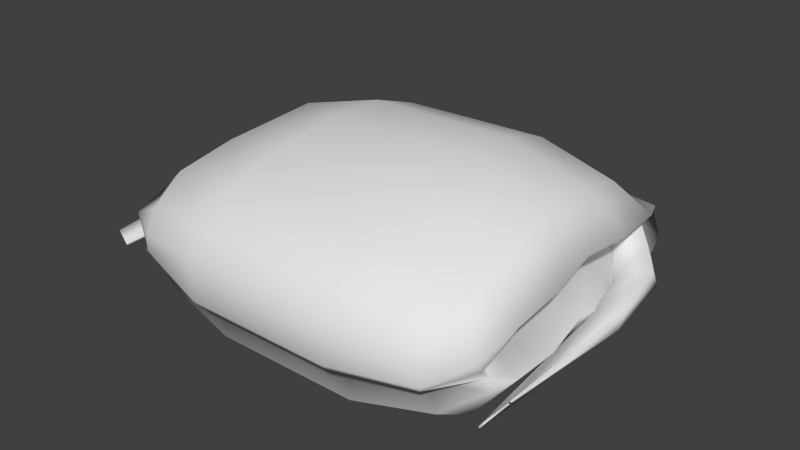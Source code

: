 # Source: GownRolled.blend  (saved by Blender 2.73.0; exported with 4.5.12 LTS)
import bpy
from mathutils import Matrix  # noqa: F401  (used for matrix-valued properties, if any)

bpy.ops.wm.read_factory_settings(use_empty=True)
scene = bpy.context.scene
scene.name = 'Scene'

# ---- collections
col_collection_1 = bpy.data.collections.new('Collection 1'); scene.collection.children.link(col_collection_1)

# ---- world
world_world = bpy.data.worlds.new('World'); scene.world = world_world
world_world.color = (0.05088, 0.05088, 0.05088)
world_world.use_sun_shadow = False
world_world.sun_shadow_jitter_overblur = 0.0
world_world.cycles.sampling_method = 'MANUAL'
world_world.cycles.sample_map_resolution = 256

# ---- meshes
me_circle = bpy.data.meshes.new('Circle')
me_circle.from_pydata([(0.009475, 0.04277, 0.05347), (0.004267, 0.03457, 0.0245), (-0.01086, -0.002396, -0.01409), (0.004364, -0.0242, 0.02579), (0.005456, -0.01534, 0.146), (0.004055, 0.02439, 0.1515), (-0.1453, 0.03374, 0.03116), (-0.1413, 0.01979, 0.01277), (-0.1357, -0.0017, 0.004127), (-0.1403, -0.01871, 0.01337), (-0.1437, -0.02216, 0.05657), (-0.141, -0.0154, 0.1465), (-0.1396, 0.02561, 0.1521), (-0.002275, 0.01529, 0.1597), (-0.1423, 0.003178, 0.1555), (0.005214, -0.0008031, 0.1551), (-0.1627, -0.002892, 0.1267), (-0.1531, 0.002882, 0.08161), (-0.1578, -0.001062, 0.05861), (-0.16, -0.003122, 0.01754), (-0.155, 0.003994, 0.008956), (-0.1608, 0.01377, 0.01748), (-0.1578, 0.0268, 0.05851), (-0.1559, 0.02312, 0.1047), (0.02312, 0.01374, 0.1468), (0.02763, 0.02214, 0.1285), (0.007029, 0.007572, -0.01061), (0.01392, 0.0004169, -0.003864), (0.02258, -0.0003268, 0.02438), (0.02752, -0.002106, 0.05578), (0.02858, 0.0001841, 0.1051), (0.02822, 9.556e-05, 0.1273), (0.02493, 0.0001945, 0.1402), (-0.1605, 0.006333, 0.1413), (-0.03432, 0.02376, 0.002183), (-0.103, 0.04249, 0.1395), (-0.0327, 0.04161, 0.1398), (-0.1018, 0.05104, 0.1114), (-0.03262, 0.05351, 0.05121), (-0.03267, 0.01752, 0.1662), (-0.03271, 0.03041, 0.1592), (-0.1029, 0.03116, 0.159), (-0.03265, -0.03603, 0.133), (-0.03261, -0.02408, 0.1507), (-0.1017, -0.03137, 0.08067), (-0.03427, -0.02765, 0.003043), (-0.1044, -0.02786, 0.007688), (-0.1029, 0.0001409, 0.1507), (-0.1028, -0.003833, 0.1627), (0.009068, 0.0468, 0.08141), (-0.003864, 0.02043, 0.003794), (-0.004626, -0.02031, 0.005459), (0.009591, -0.02204, 0.05466), (0.009136, -0.01985, 0.08132), (0.01039, -0.02202, 0.1065), (0.009704, -0.02255, 0.1302), (0.005273, -0.0005522, 0.1463), (0.009476, 0.03267, 0.1336), (0.01038, 0.04218, 0.1085), (-0.1376, 0.04442, 0.08157), (-0.1436, 0.04241, 0.05529), (-0.1451, -0.0233, 0.03249), (-0.1377, -0.02062, 0.08152), (-0.1389, -0.02333, 0.1062), (-0.1442, -0.02287, 0.1301), (-0.1409, -0.0004775, 0.1467), (-0.144, 0.03439, 0.1336), (-0.1389, 0.04222, 0.1082), (-0.1376, 0.01598, 0.159), (-0.1402, 0.006719, 0.1575), (0.006828, 0.002641, 0.1572), (-0.1559, -0.001529, 0.1044), (-0.1629, 0.0004118, 0.02408), (-0.1631, 0.02182, 0.03588), (-0.1532, 0.02567, 0.08169), (-0.1621, 0.02017, 0.1279), (-0.1587, 0.01514, 0.1472), (0.02861, 0.02603, 0.1054), (0.02666, 0.03042, 0.08149), (0.02759, 0.02829, 0.05563), (0.02275, 0.02451, 0.0241), (0.01349, 0.01762, 0.00226), (0.02659, 0.005005, 0.08149), (0.02504, 0.007008, 0.1415), (-0.1605, -0.0008232, 0.1404), (-0.1044, 0.02387, 0.006882), (-0.03454, -0.004294, -0.006429), (-0.1047, -0.004383, -0.001096), (-0.03147, 0.05181, 0.1117), (-0.1029, 0.05306, 0.05235), (-0.03365, 0.04375, 0.02234), (-0.1038, 0.04381, 0.0261), (-0.1034, 0.01796, 0.1657), (-0.1029, -0.03602, 0.1328), (-0.1029, -0.02413, 0.1506), (-0.03149, -0.03181, 0.08048), (-0.03145, -0.03517, 0.1073), (-0.1017, -0.03502, 0.1071), (-0.1037, -0.03681, 0.02789), (-0.03358, -0.03663, 0.02408), (-0.03263, -0.03529, 0.05281), (-0.1028, -0.03511, 0.05398), (-0.0315, 0.05679, 0.08127), (-0.1018, 0.05442, 0.08141), (-0.03261, 0.0001182, 0.1508), (-0.03273, -0.003933, 0.1627), (-0.03269, -6.899e-05, 0.1659), (-0.103, 9.226e-05, 0.1658), (-0.03271, -0.002001, 0.1643), (-0.1434, 0.005721, 0.1565), (0.006021, 0.0009187, 0.1562), (-0.1029, -0.00187, 0.1643), (0.008461, 0.01662, 0.0557), (0.008834, 0.01334, 0.1279), (0.02408, 0.01052, 0.1442), (0.007536, 0.02047, 0.08149), (-0.004709, 0.0105, 0.003714), (0.003573, 0.01475, 0.02424), (0.009502, 0.01593, 0.1053), (-0.1441, 0.01746, 0.05856), (-0.1395, 0.01887, 0.08165), (-0.1595, 0.01373, 0.1442), (-0.1486, 0.01323, 0.1273), (-0.1493, 0.01073, 0.02405), (-0.1422, 0.01539, 0.1045), (-0.1217, 0.005722, 0.05131), (-0.166, -0.001736, 0.1502), (-0.1617, 0.01285, 0.07012), (-0.1629, 0.005699, 0.1006), (-0.1468, 0.013, 0.05717), (-0.1349, 0.006269, 0.04239), (0.02381, 0.01307, 0.02739), (0.03853, 0.00693, 0.06913), (0.03441, 0.009434, 0.04111), (-0.1787, -0.001579, 0.1441), (-0.1744, 0.01358, 0.06544), (-0.1751, 0.006172, 0.09504), (0.03374, 0.0005444, 0.1405), (-0.1592, 0.01447, 0.05181), (0.01158, 0.02074, 0.0158), (0.01265, 0.008087, 0.03874), (0.02703, 0.00172, 0.08119), (-0.1236, 0.001717, 0.05207), (0.0225, 0.004529, 0.05081), (0.02967, -0.004525, 0.1533), (0.0003796, 0.01492, 0.02704), (-0.1659, -0.002629, 0.1499), (-0.1607, 0.007101, 0.0681), (-0.1629, 0.0006302, 0.09322), (0.0254, 0.008571, 0.02627), (-0.1465, 0.008228, 0.0569), (0.03933, 0.0004478, 0.07603), (0.03696, 0.004182, 0.04162), (0.03416, -0.0001285, 0.1403), (-0.1367, 0.002264, 0.04293), (0.01144, 0.01709, 0.01309), (0.01351, 0.003603, 0.03746), (0.02685, -0.00459, 0.08849), (-0.1785, -0.002266, 0.1438), (-0.1734, 0.008693, 0.06346), (-0.1751, 0.00112, 0.0879), (0.02385, -0.001508, 0.05128), (-0.1589, 0.009687, 0.05153), (0.03004, -0.005387, 0.1531), (-0.0001268, 0.01126, 0.02432)], [], [(13, 5, 40, 39), (8, 20, 21, 7), (8, 9, 19, 20), (35, 41, 40, 36), (58, 49, 102, 88), (53, 54, 96, 95), (52, 53, 95, 100), (77, 78, 49, 58), (97, 93, 64, 63), (92, 68, 69, 107), (103, 89, 60, 59), (101, 98, 99, 100), (2, 51, 45, 86), (55, 4, 43, 42), (4, 56, 104, 43), (3, 52, 100, 99), (57, 58, 88, 36), (0, 1, 90, 38), (1, 50, 34, 90), (5, 57, 36, 40), (49, 0, 38, 102), (54, 55, 42, 96), (51, 3, 99, 45), (24, 25, 57, 5), (30, 31, 55, 54), (79, 80, 1, 0), (80, 81, 50, 1), (26, 27, 51, 2), (70, 24, 5, 13), (81, 26, 2, 50), (25, 77, 58, 57), (82, 30, 54, 53), (27, 28, 3, 51), (28, 29, 52, 3), (29, 82, 53, 52), (78, 79, 0, 49), (64, 11, 84, 16), (11, 65, 33, 84), (56, 4, 32, 83), (55, 31, 32, 4), (64, 16, 71, 63), (68, 12, 76, 69), (12, 66, 75, 76), (66, 67, 23, 75), (67, 59, 74, 23), (60, 22, 74, 59), (6, 73, 22, 60), (7, 21, 73, 6), (9, 61, 72, 19), (61, 10, 18, 72), (10, 62, 17, 18), (63, 71, 17, 62), (13, 39, 106, 70), (92, 41, 12, 68), (108, 106, 107, 111), (39, 92, 107, 106), (114, 113, 25, 24), (14, 33, 65), (98, 101, 10, 61), (44, 97, 63, 62), (93, 94, 11, 64), (94, 47, 65, 11), (89, 91, 6, 60), (35, 37, 67, 66), (85, 87, 8, 7), (37, 103, 59, 67), (87, 46, 9, 8), (46, 98, 61, 9), (101, 44, 62, 10), (41, 35, 66, 12), (91, 85, 7, 6), (104, 56, 15, 105), (56, 83, 15), (113, 31, 30, 118), (48, 47, 104, 105), (115, 112, 79, 78), (117, 116, 81, 80), (112, 29, 28, 117), (81, 116, 27, 26), (115, 78, 77, 118), (114, 24, 70, 110), (109, 111, 107, 69), (83, 32, 31), (98, 46, 45, 99), (44, 101, 100, 95), (93, 97, 96, 42), (47, 94, 43, 104), (89, 103, 102, 38), (85, 91, 90, 34), (103, 37, 88, 102), (46, 87, 86, 45), (97, 44, 95, 96), (94, 93, 42, 43), (41, 92, 39, 40), (91, 89, 38, 90), (37, 35, 36, 88), (87, 85, 34, 86), (50, 2, 86, 34), (110, 108, 105, 15), (123, 72, 18, 119), (120, 124, 23, 74), (122, 16, 33, 121), (109, 121, 33, 14), (124, 71, 16, 122), (16, 84, 33), (119, 18, 17, 120), (14, 65, 47, 48), (72, 123, 73, 21), (19, 72, 21, 20), (22, 119, 120, 74), (23, 124, 122, 75), (69, 76, 121, 109), (75, 122, 121, 76), (17, 71, 124, 120), (73, 123, 119, 22), (70, 106, 108, 110), (14, 48, 111, 109), (83, 114, 110, 15), (82, 115, 118, 30), (79, 112, 117, 80), (28, 27, 116, 117), (82, 29, 112, 115), (25, 113, 118, 77), (83, 31, 113, 114), (105, 108, 111, 48), (161, 143, 140, 156), (128, 127, 135, 136), (127, 129, 138, 135), (126, 128, 136, 134), (129, 125, 130, 138), (143, 133, 131, 140), (163, 157, 151, 153), (157, 161, 152, 151), (148, 160, 159, 147), (141, 132, 133, 143), (147, 159, 162, 150), (161, 156, 149, 152), (144, 137, 132, 141), (156, 164, 155, 149), (146, 158, 160, 148), (150, 162, 154, 142), (136, 160, 158, 134), (128, 148, 147, 127), (140, 131, 139, 145), (126, 146, 148, 128), (151, 132, 137, 153), (152, 133, 132, 151), (157, 141, 143, 161), (155, 139, 131, 149), (156, 140, 145, 164), (130, 154, 162, 138), (138, 162, 159, 135), (129, 150, 142, 125), (163, 144, 141, 157), (127, 147, 150, 129), (149, 131, 133, 152), (135, 159, 160, 136)])
me_circle.polygons.foreach_set('use_smooth', [True] * 157)
_uv = me_circle.uv_layers.new(name='UVMap')
_uv.uv.foreach_set('vector', [0.2575, 0.1068, 0.2833, 0.1161, 0.236, 0.1655, 0.215, 0.144, 0.3798, 0.5978, 0.314, 0.6076, 0.2852, 0.5754, 0.3258, 0.5439, 0.3798, 0.5978, 0.4238, 0.6412, 0.3595, 0.682, 0.3377, 0.648, 0.1846, 0.2873, 0.1539, 0.2586, 0.236, 0.1655, 0.2672, 0.1931, 0.3611, 0.1652, 0.4, 0.2015, 0.3519, 0.263, 0.3097, 0.2268, 0.8135, 0.5167, 0.8568, 0.5671, 0.7762, 0.6415, 0.7321, 0.5925, 0.7602, 0.4694, 0.8135, 0.5167, 0.7321, 0.5925, 0.6818, 0.5493, 0.3936, 0.1135, 0.4363, 0.1524, 0.4, 0.2015, 0.3611, 0.1652, 0.6557, 0.7573, 0.6978, 0.8014, 0.6259, 0.8769, 0.5856, 0.8292, 0.1295, 0.2404, 0.0938, 0.2928, 0.06229, 0.2929, 0.09613, 0.2159, 0.2668, 0.3603, 0.3062, 0.3991, 0.2479, 0.4613, 0.2141, 0.4151, 0.5647, 0.6641, 0.5262, 0.6181, 0.6308, 0.5066, 0.6818, 0.5493, 0.592, 0.3739, 0.6414, 0.4166, 0.5934, 0.4709, 0.5496, 0.422, 0.8898, 0.6149, 0.918, 0.6503, 0.8556, 0.7233, 0.8146, 0.6885, 0.918, 0.6503, 0.9634, 0.6625, 0.9207, 0.7659, 0.8556, 0.7233, 0.6932, 0.4357, 0.7602, 0.4694, 0.6818, 0.5493, 0.6308, 0.5066, 0.3202, 0.1318, 0.3611, 0.1652, 0.3097, 0.2268, 0.2672, 0.1931, 0.4461, 0.2327, 0.4921, 0.277, 0.4409, 0.3381, 0.3947, 0.2996, 0.4921, 0.277, 0.533, 0.3206, 0.4916, 0.3755, 0.4409, 0.3381, 0.2833, 0.1161, 0.3202, 0.1318, 0.2672, 0.1931, 0.236, 0.1655, 0.4, 0.2015, 0.4461, 0.2327, 0.3947, 0.2996, 0.3519, 0.263, 0.8568, 0.5671, 0.8898, 0.6149, 0.8146, 0.6885, 0.7762, 0.6415, 0.6414, 0.4166, 0.6932, 0.4357, 0.6308, 0.5066, 0.5934, 0.4709, 0.3039, 0.07416, 0.3459, 0.08744, 0.3202, 0.1318, 0.2833, 0.1161, 0.9176, 0.5145, 0.9536, 0.5687, 0.8898, 0.6149, 0.8568, 0.5671, 0.4836, 0.1902, 0.532, 0.2447, 0.4921, 0.277, 0.4461, 0.2327, 0.532, 0.2447, 0.5631, 0.2844, 0.533, 0.3206, 0.4921, 0.277, 0.6356, 0.3303, 0.6717, 0.3473, 0.6414, 0.4166, 0.592, 0.3739, 0.2585, 0.07309, 0.3039, 0.07416, 0.2833, 0.1161, 0.2575, 0.1068, 0.5631, 0.2844, 0.5941, 0.3133, 0.592, 0.3739, 0.533, 0.3206, 0.3459, 0.08744, 0.3936, 0.1135, 0.3611, 0.1652, 0.3202, 0.1318, 0.8784, 0.456, 0.9176, 0.5145, 0.8568, 0.5671, 0.8135, 0.5167, 0.6717, 0.3473, 0.7332, 0.3601, 0.6932, 0.4357, 0.6414, 0.4166, 0.7332, 0.3601, 0.8134, 0.4127, 0.7602, 0.4694, 0.6932, 0.4357, 0.8134, 0.4127, 0.8784, 0.456, 0.8135, 0.5167, 0.7602, 0.4694, 0.4363, 0.1524, 0.4836, 0.1902, 0.4461, 0.2327, 0.4, 0.2015, 0.6259, 0.8769, 0.6604, 0.9085, 0.6125, 0.9572, 0.5766, 0.9403, 0.6604, 0.9085, 0.6717, 0.9556, 0.6117, 0.9764, 0.6125, 0.9572, 0.9634, 0.6625, 0.918, 0.6503, 0.9686, 0.6037, 0.9868, 0.6045, 0.8898, 0.6149, 0.9536, 0.5687, 0.9686, 0.6037, 0.918, 0.6503, 0.6259, 0.8769, 0.5766, 0.9403, 0.5238, 0.8914, 0.5856, 0.8292, 0.0938, 0.2928, 0.1108, 0.31, 0.07143, 0.3323, 0.06229, 0.2929, 0.1108, 0.31, 0.1311, 0.3441, 0.08891, 0.3723, 0.07143, 0.3323, 0.1311, 0.3441, 0.1736, 0.3764, 0.1238, 0.4175, 0.08891, 0.3723, 0.1736, 0.3764, 0.2141, 0.4151, 0.1666, 0.46, 0.1238, 0.4175, 0.2479, 0.4613, 0.212, 0.5003, 0.1666, 0.46, 0.2141, 0.4151, 0.2836, 0.5043, 0.2491, 0.5428, 0.212, 0.5003, 0.2479, 0.4613, 0.3258, 0.5439, 0.2852, 0.5754, 0.2491, 0.5428, 0.2836, 0.5043, 0.4238, 0.6412, 0.4474, 0.6864, 0.3807, 0.7362, 0.3595, 0.682, 0.4474, 0.6864, 0.4831, 0.7363, 0.4247, 0.7917, 0.3807, 0.7362, 0.4831, 0.7363, 0.5357, 0.784, 0.4687, 0.8475, 0.4247, 0.7917, 0.5856, 0.8292, 0.5238, 0.8914, 0.4687, 0.8475, 0.5357, 0.784, 0.2575, 0.1068, 0.215, 0.144, 0.1893, 0.1134, 0.2585, 0.07309, 0.1295, 0.2404, 0.1539, 0.2586, 0.1108, 0.31, 0.0938, 0.2928, 0.1858, 0.1088, 0.1893, 0.1134, 0.09613, 0.2159, 0.09123, 0.2127, 0.215, 0.144, 0.1295, 0.2404, 0.09613, 0.2159, 0.1893, 0.1134, 0.3065, 0.05942, 0.3502, 0.05344, 0.3459, 0.08744, 0.3039, 0.07416, 0.05415, 0.2857, 0.04055, 0.3415, 0.03373, 0.2852, 0.5262, 0.6181, 0.5647, 0.6641, 0.4831, 0.7363, 0.4474, 0.6864, 0.6084, 0.7123, 0.6557, 0.7573, 0.5856, 0.8292, 0.5357, 0.784, 0.6978, 0.8014, 0.7338, 0.8438, 0.6604, 0.9085, 0.6259, 0.8769, 0.7338, 0.8438, 0.7796, 0.9121, 0.6717, 0.9556, 0.6604, 0.9085, 0.3062, 0.3991, 0.3455, 0.4389, 0.2836, 0.5043, 0.2479, 0.4613, 0.1846, 0.2873, 0.2253, 0.3224, 0.1736, 0.3764, 0.1311, 0.3441, 0.3885, 0.485, 0.441, 0.5381, 0.3798, 0.5978, 0.3258, 0.5439, 0.2253, 0.3224, 0.2668, 0.3603, 0.2141, 0.4151, 0.1736, 0.3764, 0.441, 0.5381, 0.4912, 0.5817, 0.4238, 0.6412, 0.3798, 0.5978, 0.4912, 0.5817, 0.5262, 0.6181, 0.4474, 0.6864, 0.4238, 0.6412, 0.5647, 0.6641, 0.6084, 0.7123, 0.5357, 0.784, 0.4831, 0.7363, 0.1539, 0.2586, 0.1846, 0.2873, 0.1311, 0.3441, 0.1108, 0.31, 0.3455, 0.4389, 0.3885, 0.485, 0.3258, 0.5439, 0.2836, 0.5043, 0.1674, 0.07881, 0.2526, 0.04462, 0.2519, 0.06508, 0.1823, 0.1043, 0.2526, 0.04462, 0.3091, 0.04469, 0.2519, 0.06508, 0.3502, 0.05344, 0.3545, 0.01945, 0.4228, 0.03412, 0.4082, 0.07383, 0.08633, 0.2095, 0.05856, 0.1962, 0.1674, 0.07881, 0.1823, 0.1043, 0.4613, 0.1177, 0.523, 0.1592, 0.4836, 0.1902, 0.4363, 0.1524, 0.569, 0.2315, 0.591, 0.283, 0.5631, 0.2844, 0.532, 0.2447, 0.523, 0.1592, 0.5623, 0.1282, 0.606, 0.2184, 0.569, 0.2315, 0.5631, 0.2844, 0.591, 0.283, 0.619, 0.2816, 0.5941, 0.3133, 0.4613, 0.1177, 0.4363, 0.1524, 0.3936, 0.1135, 0.4082, 0.07383, 0.3065, 0.05942, 0.3039, 0.07416, 0.2585, 0.07309, 0.2552, 0.06908, 0.05822, 0.2893, 0.09123, 0.2127, 0.09613, 0.2159, 0.06229, 0.2929, 0.9868, 0.6045, 0.9686, 0.6037, 0.9536, 0.5687, 0.5262, 0.6181, 0.4912, 0.5817, 0.5934, 0.4709, 0.6308, 0.5066, 0.6084, 0.7123, 0.5647, 0.6641, 0.6818, 0.5493, 0.7321, 0.5925, 0.6978, 0.8014, 0.6557, 0.7573, 0.7762, 0.6415, 0.8146, 0.6885, 0.7796, 0.9121, 0.7338, 0.8438, 0.8556, 0.7233, 0.9207, 0.7659, 0.3062, 0.3991, 0.2668, 0.3603, 0.3519, 0.263, 0.3947, 0.2996, 0.3885, 0.485, 0.3455, 0.4389, 0.4409, 0.3381, 0.4916, 0.3755, 0.2668, 0.3603, 0.2253, 0.3224, 0.3097, 0.2268, 0.3519, 0.263, 0.4912, 0.5817, 0.441, 0.5381, 0.5496, 0.422, 0.5934, 0.4709, 0.6557, 0.7573, 0.6084, 0.7123, 0.7321, 0.5925, 0.7762, 0.6415, 0.7338, 0.8438, 0.6978, 0.8014, 0.8146, 0.6885, 0.8556, 0.7233, 0.1539, 0.2586, 0.1295, 0.2404, 0.215, 0.144, 0.236, 0.1655, 0.3455, 0.4389, 0.3062, 0.3991, 0.3947, 0.2996, 0.4409, 0.3381, 0.2253, 0.3224, 0.1846, 0.2873, 0.2672, 0.1931, 0.3097, 0.2268, 0.441, 0.5381, 0.3885, 0.485, 0.4916, 0.3755, 0.5496, 0.422, 0.533, 0.3206, 0.592, 0.3739, 0.5496, 0.422, 0.4916, 0.3755, 0.2552, 0.06908, 0.1858, 0.1088, 0.1823, 0.1043, 0.2519, 0.06508, 0.2345, 0.58, 0.2198, 0.6172, 0.1556, 0.5756, 0.1838, 0.5379, 0.1368, 0.4868, 0.0875, 0.4387, 0.1238, 0.4175, 0.1666, 0.46, 0.05486, 0.3818, 0.02081, 0.3913, 0.04055, 0.3415, 0.05599, 0.3369, 0.05822, 0.2893, 0.05599, 0.3369, 0.04055, 0.3415, 0.05415, 0.2857, 0.0875, 0.4387, 0.05121, 0.4598, 0.02081, 0.3913, 0.05486, 0.3818, 0.5766, 0.9403, 0.6125, 0.9572, 0.6117, 0.9764, 0.1838, 0.5379, 0.1556, 0.5756, 0.1069, 0.5137, 0.1368, 0.4868, 0.05415, 0.2857, 0.03373, 0.2852, 0.05856, 0.1962, 0.08633, 0.2095, 0.2198, 0.6172, 0.2345, 0.58, 0.2491, 0.5428, 0.2852, 0.5754, 0.2793, 0.6314, 0.2198, 0.6172, 0.2852, 0.5754, 0.314, 0.6076, 0.212, 0.5003, 0.1838, 0.5379, 0.1368, 0.4868, 0.1666, 0.46, 0.1238, 0.4175, 0.0875, 0.4387, 0.05486, 0.3818, 0.08891, 0.3723, 0.06229, 0.2929, 0.07143, 0.3323, 0.05599, 0.3369, 0.05822, 0.2893, 0.08891, 0.3723, 0.05486, 0.3818, 0.05599, 0.3369, 0.07143, 0.3323, 0.1069, 0.5137, 0.05121, 0.4598, 0.0875, 0.4387, 0.1368, 0.4868, 0.2491, 0.5428, 0.2345, 0.58, 0.1838, 0.5379, 0.212, 0.5003, 0.2585, 0.07309, 0.1893, 0.1134, 0.1858, 0.1088, 0.2552, 0.06908, 0.05415, 0.2857, 0.08633, 0.2095, 0.09123, 0.2127, 0.05822, 0.2893, 0.3091, 0.04469, 0.3065, 0.05942, 0.2552, 0.06908, 0.2519, 0.06508, 0.4864, 0.083, 0.4613, 0.1177, 0.4082, 0.07383, 0.4228, 0.03412, 0.4836, 0.1902, 0.523, 0.1592, 0.569, 0.2315, 0.532, 0.2447, 0.606, 0.2184, 0.619, 0.2816, 0.591, 0.283, 0.569, 0.2315, 0.4864, 0.083, 0.5623, 0.1282, 0.523, 0.1592, 0.4613, 0.1177, 0.3459, 0.08744, 0.3502, 0.05344, 0.4082, 0.07383, 0.3936, 0.1135, 0.3091, 0.04469, 0.3545, 0.01945, 0.3502, 0.05344, 0.3065, 0.05942, 0.1823, 0.1043, 0.1858, 0.1088, 0.09123, 0.2127, 0.08633, 0.2095, 0.217, 0.736, 0.228, 0.7339, 0.2639, 0.7719, 0.2555, 0.7757, 0.1829, 0.7003, 0.217, 0.736, 0.2056, 0.7479, 0.1721, 0.7114, 0.217, 0.736, 0.2555, 0.7757, 0.2434, 0.7878, 0.2056, 0.7479, 0.1518, 0.6664, 0.1829, 0.7003, 0.1721, 0.7114, 0.1409, 0.6773, 0.2555, 0.7757, 0.2953, 0.8178, 0.2827, 0.8292, 0.2434, 0.7878, 0.191, 0.7697, 0.2031, 0.7586, 0.2394, 0.7959, 0.2272, 0.8072, 0.1518, 0.6664, 0.1829, 0.7003, 0.1721, 0.7114, 0.1409, 0.6773, 0.1829, 0.7003, 0.217, 0.736, 0.2056, 0.7479, 0.1721, 0.7114, 0.157, 0.7351, 0.1686, 0.7238, 0.2031, 0.7586, 0.191, 0.7697, 0.157, 0.7351, 0.1686, 0.7238, 0.2031, 0.7586, 0.191, 0.7697, 0.191, 0.7697, 0.2031, 0.7586, 0.2394, 0.7959, 0.2272, 0.8072, 0.217, 0.736, 0.2555, 0.7757, 0.2434, 0.7878, 0.2056, 0.7479, 0.1225, 0.7016, 0.1341, 0.6902, 0.1686, 0.7238, 0.157, 0.7351, 0.2555, 0.7757, 0.2953, 0.8178, 0.2827, 0.8292, 0.2434, 0.7878, 0.1225, 0.7016, 0.1341, 0.6902, 0.1686, 0.7238, 0.157, 0.7351, 0.2272, 0.8072, 0.2394, 0.7959, 0.2763, 0.8343, 0.2645, 0.8459, 0.1721, 0.7114, 0.1686, 0.7238, 0.1341, 0.6902, 0.1409, 0.6773, 0.1829, 0.7003, 0.1957, 0.6977, 0.228, 0.7339, 0.217, 0.736, 0.2272, 0.8072, 0.2394, 0.7959, 0.2763, 0.8343, 0.2645, 0.8459, 0.1518, 0.6664, 0.1656, 0.6606, 0.1957, 0.6977, 0.1829, 0.7003, 0.1721, 0.7114, 0.1686, 0.7238, 0.1341, 0.6902, 0.1409, 0.6773, 0.2056, 0.7479, 0.2031, 0.7586, 0.1686, 0.7238, 0.1721, 0.7114, 0.1829, 0.7003, 0.1957, 0.6977, 0.228, 0.7339, 0.217, 0.736, 0.2827, 0.8292, 0.2763, 0.8343, 0.2394, 0.7959, 0.2434, 0.7878, 0.2555, 0.7757, 0.2639, 0.7719, 0.3009, 0.8114, 0.2953, 0.8178, 0.2827, 0.8292, 0.2763, 0.8343, 0.2394, 0.7959, 0.2434, 0.7878, 0.2434, 0.7878, 0.2394, 0.7959, 0.2031, 0.7586, 0.2056, 0.7479, 0.2555, 0.7757, 0.2639, 0.7719, 0.3009, 0.8114, 0.2953, 0.8178, 0.1518, 0.6664, 0.1656, 0.6606, 0.1957, 0.6977, 0.1829, 0.7003, 0.217, 0.736, 0.228, 0.7339, 0.2639, 0.7719, 0.2555, 0.7757, 0.2434, 0.7878, 0.2394, 0.7959, 0.2031, 0.7586, 0.2056, 0.7479, 0.2056, 0.7479, 0.2031, 0.7586, 0.1686, 0.7238, 0.1721, 0.7114])
me_circle.use_remesh_preserve_volume = False
me_circle.use_remesh_preserve_attributes = False
me_circle.use_mirror_vertex_groups = False
me_circle.update()

# ---- objects
ob_gownrolled = bpy.data.objects.new('GownRolled', me_circle)

# ---- transforms, parenting, visibility, modifiers, constraints
ob_gownrolled.location = (0.0, 0.0, 0.0)
ob_gownrolled.rotation_euler = (1.571, -0.0, -0.0)
ob_gownrolled.lineart.crease_threshold = 0.0

# ---- collection membership
col_collection_1.objects.link(ob_gownrolled)

# ---- scene / render settings (as saved in the file)
scene.frame_start = 1; scene.frame_end = 250; scene.frame_set(0)
scene.render.engine = 'BLENDER_EEVEE_NEXT'
scene.render.resolution_percentage = 50
scene.render.dither_intensity = 0.0
scene.render.use_bake_selected_to_active = True
scene.render.bake_bias = 0.0
scene.cycles.use_denoising = False
scene.cycles.samples = 10
scene.cycles.sampling_pattern = 'TABULATED_SOBOL'
scene.cycles.light_sampling_threshold = 0.0
scene.cycles.use_adaptive_sampling = False
scene.cycles.use_light_tree = False
scene.cycles.blur_glossy = 0.0
scene.cycles.pixel_filter_type = 'GAUSSIAN'
scene.cycles.sample_clamp_indirect = 0.0
scene.view_settings.view_transform = 'Standard'
bpy.context.view_layer.update()

# ---- added for rendering (the .blend has no active camera and no usable light): camera, sun
cam_auto = bpy.data.cameras.new('AutoCamera')
cam_auto.lens = 50.0
cam_auto.sensor_width = 36.0
cam_auto.clip_end = 1000.0
ob_auto_camera = bpy.data.objects.new('AutoCamera', cam_auto)
scene.collection.objects.link(ob_auto_camera)
ob_auto_camera.location = (0.206017, -0.406869, 0.230535)
ob_auto_camera.rotation_euler = (1.09748, -7.21219e-08, 0.694738)
scene.camera = ob_auto_camera
light_auto_sun = bpy.data.lights.new('AutoSun', 'SUN')
light_auto_sun.energy = 3.0
light_auto_sun.angle = 0.0523599
ob_auto_sun = bpy.data.objects.new('AutoSun', light_auto_sun)
scene.collection.objects.link(ob_auto_sun)
ob_auto_sun.rotation_euler = (0.872665, 0.174533, 0.523599)
bpy.context.view_layer.update()
